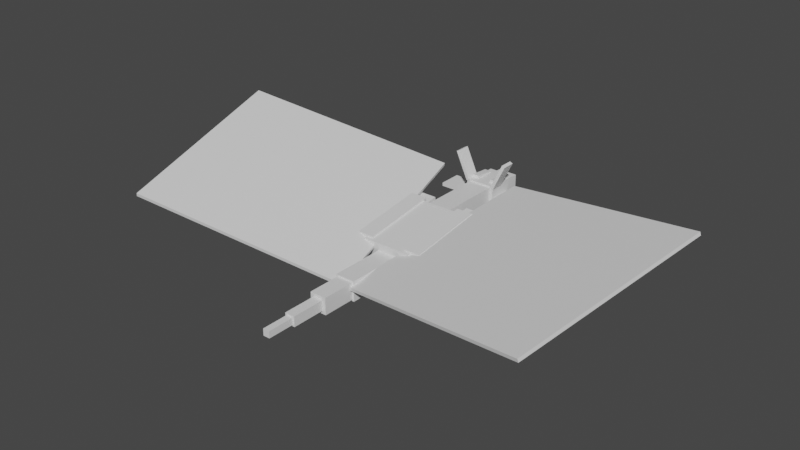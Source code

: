 # Source: salamence_mega.blend  (saved by Blender 2.81.16; exported with 4.5.12 LTS)
import bpy
from mathutils import Matrix  # noqa: F401  (used for matrix-valued properties, if any)

bpy.ops.wm.read_factory_settings(use_empty=True)
scene = bpy.context.scene
scene.name = 'Scene'

# ---- collections
col_collection = bpy.data.collections.new('Collection'); scene.collection.children.link(col_collection)

# ---- materials (node trees are filled in below, after node groups)
mat_default_obj = bpy.data.materials.new('Default OBJ')
mat_default_obj.use_transparent_shadow = False

# ---- material node trees
mat_default_obj.use_nodes = True; mat_default_obj.node_tree.nodes.clear()
_N = mat_default_obj.node_tree.nodes; _L = mat_default_obj.node_tree.links
n0 = _N.new('ShaderNodeOutputMaterial'); n0.name = 'Material Output'; n0.location = (300, 300)
n1 = _N.new('ShaderNodeBsdfPrincipled'); n1.name = 'Principled BSDF'; n1.location = (10, 300)
n1.distribution = 'GGX'
n1.subsurface_method = 'BURLEY'
n1.inputs[3].default_value = 1.45
n1.inputs[27].default_value = (0.0, 0.0, 0.0, 1.0)
n1.inputs[28].default_value = 1.0
_L.new(n1.outputs[0], n0.inputs[0])
n0.is_active_output = True

# ---- world
world_world = bpy.data.worlds.new('World'); scene.world = world_world
world_world.use_nodes = True; world_world.node_tree.nodes.clear()
_N = world_world.node_tree.nodes; _L = world_world.node_tree.links
n0 = _N.new('ShaderNodeOutputWorld'); n0.name = 'World Output'; n0.location = (300, 300)
n1 = _N.new('ShaderNodeBackground'); n1.name = 'Background'; n1.location = (10, 300)
n1.inputs[0].default_value = (0.05088, 0.05088, 0.05088, 1.0)
_L.new(n1.outputs[0], n0.inputs[0])
n0.is_active_output = True
world_world.color = (0.05088, 0.05088, 0.05088)
world_world.use_sun_shadow = False
world_world.sun_shadow_jitter_overblur = 0.0

# ---- meshes
me_right_overshieldtip = bpy.data.meshes.new('Right_overshieldtip')
me_right_overshieldtip.from_pydata([(0.1562, -0.1992, -0.1542), (-0.1562, -0.1992, -0.1542), (-0.1562, 0.234, -0.09334), (0.1562, 0.234, -0.09334), (-0.1562, -0.234, 0.09334), (0.1562, -0.234, 0.09334), (0.1562, 0.1992, 0.1542), (-0.1562, 0.1992, 0.1542)], [], [(0, 1, 2, 3), (4, 5, 6, 7), (3, 2, 7, 6), (5, 4, 1, 0), (5, 0, 3, 6), (1, 4, 7, 2)])
_uv = me_right_overshieldtip.uv_layers.new(name='UVMap')
_uv.uv.foreach_set('vector', [0.1719, 0.5977, 0.1914, 0.5977, 0.1914, 0.625, 0.1719, 0.625, 0.207, 0.5977, 0.2266, 0.5977, 0.2266, 0.625, 0.207, 0.625, 0.1719, 0.625, 0.1914, 0.625, 0.1914, 0.6406, 0.1719, 0.6406, 0.1914, 0.625, 0.2109, 0.625, 0.2109, 0.6406, 0.1914, 0.6406, 0.1562, 0.5977, 0.1719, 0.5977, 0.1719, 0.625, 0.1562, 0.625, 0.1914, 0.5977, 0.207, 0.5977, 0.207, 0.625, 0.1914, 0.625])
me_right_overshieldtip.materials.append(mat_default_obj)
me_right_overshieldtip.use_remesh_fix_poles = True
me_right_overshieldtip.use_remesh_preserve_attributes = False
me_right_overshieldtip.use_mirror_vertex_groups = False
me_right_overshieldtip.update()
me_right_hindleg_shin = bpy.data.meshes.new('Right_hindleg_shin')
me_right_hindleg_shin.from_pydata([(0.303, -0.1875, 0.1498), (-0.02175, -0.1875, 0.3373), (-0.303, -0.1875, -0.1498), (0.02175, -0.1875, -0.3373), (-0.02175, 0.1875, 0.3373), (0.303, 0.1875, 0.1498), (0.02175, 0.1875, -0.3373), (-0.303, 0.1875, -0.1498)], [], [(0, 1, 2, 3), (4, 5, 6, 7), (3, 2, 7, 6), (5, 4, 1, 0), (5, 0, 3, 6), (1, 4, 7, 2)])
_uv = me_right_hindleg_shin.uv_layers.new(name='UVMap')
_uv.uv.foreach_set('vector', [0.02344, 0.8086, 0.04688, 0.8086, 0.04688, 0.8438, 0.02344, 0.8438, 0.07031, 0.8086, 0.09375, 0.8086, 0.09375, 0.8438, 0.07031, 0.8438, 0.02344, 0.8438, 0.04688, 0.8438, 0.04688, 0.8672, 0.02344, 0.8672, 0.04688, 0.8438, 0.07031, 0.8438, 0.07031, 0.8672, 0.04688, 0.8672, 0.0, 0.8086, 0.02344, 0.8086, 0.02344, 0.8438, 0.0, 0.8438, 0.04688, 0.8086, 0.07031, 0.8086, 0.07031, 0.8438, 0.04688, 0.8438])
me_right_hindleg_shin.materials.append(mat_default_obj)
me_right_hindleg_shin.use_remesh_fix_poles = True
me_right_hindleg_shin.use_remesh_preserve_attributes = False
me_right_hindleg_shin.use_mirror_vertex_groups = False
me_right_hindleg_shin.update()
me_left_overshieldtip = bpy.data.meshes.new('Left_overshieldtip')
me_left_overshieldtip.from_pydata([(0.1562, -0.1992, -0.1542), (-0.1562, -0.1992, -0.1542), (-0.1562, 0.234, -0.09334), (0.1562, 0.234, -0.09334), (-0.1562, -0.234, 0.09334), (0.1562, -0.234, 0.09334), (0.1562, 0.1992, 0.1542), (-0.1562, 0.1992, 0.1542)], [], [(0, 1, 2, 3), (4, 5, 6, 7), (3, 2, 7, 6), (5, 4, 1, 0), (5, 0, 3, 6), (1, 4, 7, 2)])
_uv = me_left_overshieldtip.uv_layers.new(name='UVMap')
_uv.uv.foreach_set('vector', [0.1719, 0.5977, 0.1914, 0.5977, 0.1914, 0.625, 0.1719, 0.625, 0.207, 0.5977, 0.2266, 0.5977, 0.2266, 0.625, 0.207, 0.625, 0.1719, 0.625, 0.1914, 0.625, 0.1914, 0.6406, 0.1719, 0.6406, 0.1914, 0.625, 0.2109, 0.625, 0.2109, 0.6406, 0.1914, 0.6406, 0.1562, 0.5977, 0.1719, 0.5977, 0.1719, 0.625, 0.1562, 0.625, 0.1914, 0.5977, 0.207, 0.5977, 0.207, 0.625, 0.1914, 0.625])
me_left_overshieldtip.materials.append(mat_default_obj)
me_left_overshieldtip.use_remesh_fix_poles = True
me_left_overshieldtip.use_remesh_preserve_attributes = False
me_left_overshieldtip.use_mirror_vertex_groups = False
me_left_overshieldtip.update()
me_left_arm = bpy.data.meshes.new('Left_arm')
me_left_arm.from_pydata([(0.125, -0.2292, 0.2485), (-0.125, -0.2292, 0.2485), (-0.125, -0.1412, -0.3071), (0.125, -0.1412, -0.3071), (-0.125, 0.1412, 0.3071), (0.125, 0.1412, 0.3071), (0.125, 0.2292, -0.2485), (-0.125, 0.2292, -0.2485)], [], [(0, 1, 2, 3), (4, 5, 6, 7), (3, 2, 7, 6), (5, 4, 1, 0), (5, 0, 3, 6), (1, 4, 7, 2)])
_uv = me_left_arm.uv_layers.new(name='UVMap')
_uv.uv.foreach_set('vector', [0.02344, 0.9414, 0.03906, 0.9414, 0.03906, 0.9766, 0.02344, 0.9766, 0.0625, 0.9414, 0.07812, 0.9414, 0.07812, 0.9766, 0.0625, 0.9766, 0.02344, 0.9766, 0.03906, 0.9766, 0.03906, 1.0, 0.02344, 1.0, 0.03906, 0.9766, 0.05469, 0.9766, 0.05469, 1.0, 0.03906, 1.0, 0.0, 0.9414, 0.02344, 0.9414, 0.02344, 0.9766, 0.0, 0.9766, 0.03906, 0.9414, 0.0625, 0.9414, 0.0625, 0.9766, 0.03906, 0.9766])
me_left_arm.materials.append(mat_default_obj)
me_left_arm.use_remesh_fix_poles = True
me_left_arm.use_remesh_preserve_attributes = False
me_left_arm.use_mirror_vertex_groups = False
me_left_arm.update()
me_left_hindleg_shin = bpy.data.meshes.new('Left_hindleg_shin')
me_left_hindleg_shin.from_pydata([(0.02175, -0.1875, 0.3373), (-0.303, -0.1875, 0.1498), (-0.02176, -0.1875, -0.3373), (0.303, -0.1875, -0.1498), (-0.303, 0.1875, 0.1498), (0.02175, 0.1875, 0.3373), (0.303, 0.1875, -0.1498), (-0.02176, 0.1875, -0.3373)], [], [(0, 1, 2, 3), (4, 5, 6, 7), (3, 2, 7, 6), (5, 4, 1, 0), (5, 0, 3, 6), (1, 4, 7, 2)])
_uv = me_left_hindleg_shin.uv_layers.new(name='UVMap')
_uv.uv.foreach_set('vector', [0.02344, 0.8086, 0.04688, 0.8086, 0.04688, 0.8438, 0.02344, 0.8438, 0.07031, 0.8086, 0.09375, 0.8086, 0.09375, 0.8438, 0.07031, 0.8438, 0.02344, 0.8438, 0.04688, 0.8438, 0.04688, 0.8672, 0.02344, 0.8672, 0.04688, 0.8438, 0.07031, 0.8438, 0.07031, 0.8672, 0.04688, 0.8672, 0.0, 0.8086, 0.02344, 0.8086, 0.02344, 0.8438, 0.0, 0.8438, 0.04688, 0.8086, 0.07031, 0.8086, 0.07031, 0.8438, 0.04688, 0.8438])
me_left_hindleg_shin.materials.append(mat_default_obj)
me_left_hindleg_shin.use_remesh_fix_poles = True
me_left_hindleg_shin.use_remesh_preserve_attributes = False
me_left_hindleg_shin.use_mirror_vertex_groups = False
me_left_hindleg_shin.update()
me_left_overshield = bpy.data.meshes.new('Left_overshield')
me_left_overshield.from_pydata([(0.1562, -0.2404, -0.7596), (-0.1562, -0.2404, -0.7596), (-0.1562, 0.4404, -0.6639), (0.1562, 0.4404, -0.6639), (-0.1562, -0.4404, 0.6639), (0.1562, -0.4404, 0.6639), (0.1562, 0.2404, 0.7596), (-0.1562, 0.2404, 0.7596)], [], [(0, 1, 2, 3), (4, 5, 6, 7), (3, 2, 7, 6), (5, 4, 1, 0), (5, 0, 3, 6), (1, 4, 7, 2)])
_uv = me_left_overshield.uv_layers.new(name='UVMap')
_uv.uv.foreach_set('vector', [0.08984, 0.5078, 0.1094, 0.5078, 0.1094, 0.5508, 0.08984, 0.5508, 0.1992, 0.5078, 0.2188, 0.5078, 0.2188, 0.5508, 0.1992, 0.5508, 0.08984, 0.5508, 0.1094, 0.5508, 0.1094, 0.6406, 0.08984, 0.6406, 0.1094, 0.5508, 0.1289, 0.5508, 0.1289, 0.6406, 0.1094, 0.6406, 0.0, 0.5078, 0.08984, 0.5078, 0.08984, 0.5508, 0.0, 0.5508, 0.1094, 0.5078, 0.1992, 0.5078, 0.1992, 0.5508, 0.1094, 0.5508])
me_left_overshield.materials.append(mat_default_obj)
me_left_overshield.use_remesh_fix_poles = True
me_left_overshield.use_remesh_preserve_attributes = False
me_left_overshield.use_mirror_vertex_groups = False
me_left_overshield.update()
me_right_overshield = bpy.data.meshes.new('Right_overshield')
me_right_overshield.from_pydata([(0.1562, -0.2404, -0.7596), (-0.1562, -0.2404, -0.7596), (-0.1562, 0.4404, -0.6639), (0.1562, 0.4404, -0.6639), (-0.1562, -0.4404, 0.6639), (0.1562, -0.4404, 0.6639), (0.1562, 0.2404, 0.7596), (-0.1562, 0.2404, 0.7596)], [], [(0, 1, 2, 3), (4, 5, 6, 7), (3, 2, 7, 6), (5, 4, 1, 0), (5, 0, 3, 6), (1, 4, 7, 2)])
_uv = me_right_overshield.uv_layers.new(name='UVMap')
_uv.uv.foreach_set('vector', [0.08984, 0.5078, 0.1094, 0.5078, 0.1094, 0.5508, 0.08984, 0.5508, 0.1992, 0.5078, 0.2188, 0.5078, 0.2188, 0.5508, 0.1992, 0.5508, 0.08984, 0.5508, 0.1094, 0.5508, 0.1094, 0.6406, 0.08984, 0.6406, 0.1094, 0.5508, 0.1289, 0.5508, 0.1289, 0.6406, 0.1094, 0.6406, 0.0, 0.5078, 0.08984, 0.5078, 0.08984, 0.5508, 0.0, 0.5508, 0.1094, 0.5078, 0.1992, 0.5078, 0.1992, 0.5508, 0.1094, 0.5508])
me_right_overshield.materials.append(mat_default_obj)
me_right_overshield.use_remesh_fix_poles = True
me_right_overshield.use_remesh_preserve_attributes = False
me_right_overshield.use_mirror_vertex_groups = False
me_right_overshield.update()
me_right_hindleg_lower = bpy.data.meshes.new('Right_hindleg_lower')
me_right_hindleg_lower.from_pydata([(0.2646, -0.1875, 0.1662), (-0.08545, -0.1875, 0.3006), (-0.2646, -0.1875, -0.1662), (0.08545, -0.1875, -0.3006), (-0.08545, 0.1875, 0.3006), (0.2646, 0.1875, 0.1662), (0.08545, 0.1875, -0.3006), (-0.2646, 0.1875, -0.1662)], [], [(0, 1, 2, 3), (4, 5, 6, 7), (3, 2, 7, 6), (5, 4, 1, 0), (5, 0, 3, 6), (1, 4, 7, 2)])
_uv = me_right_hindleg_lower.uv_layers.new(name='UVMap')
_uv.uv.foreach_set('vector', [0.1211, 0.8125, 0.1445, 0.8125, 0.1445, 0.8438, 0.1211, 0.8438, 0.168, 0.8125, 0.1914, 0.8125, 0.1914, 0.8438, 0.168, 0.8438, 0.1211, 0.8438, 0.1445, 0.8438, 0.1445, 0.8672, 0.1211, 0.8672, 0.1445, 0.8438, 0.168, 0.8438, 0.168, 0.8672, 0.1445, 0.8672, 0.09766, 0.8125, 0.1211, 0.8125, 0.1211, 0.8438, 0.09766, 0.8438, 0.1445, 0.8125, 0.168, 0.8125, 0.168, 0.8438, 0.1445, 0.8438])
me_right_hindleg_lower.materials.append(mat_default_obj)
me_right_hindleg_lower.use_remesh_fix_poles = True
me_right_hindleg_lower.use_remesh_preserve_attributes = False
me_right_hindleg_lower.use_mirror_vertex_groups = False
me_right_hindleg_lower.update()
me_left_hindclaws = bpy.data.meshes.new('Left_hindclaws')
me_left_hindclaws.from_pydata([(0.1347, -0.03125, 0.08517), (-0.1571, -0.03125, -0.02682), (-0.1347, -0.03125, -0.08517), (0.1571, -0.03125, 0.02682), (-0.1571, 0.03125, -0.02682), (0.1347, 0.03125, 0.08517), (0.1571, 0.03125, 0.02682), (-0.1347, 0.03125, -0.08517)], [], [(0, 1, 2, 3), (4, 5, 6, 7), (3, 2, 7, 6), (5, 4, 1, 0), (5, 0, 3, 6), (1, 4, 7, 2)])
_uv = me_left_hindclaws.uv_layers.new(name='UVMap')
_uv.uv.foreach_set('vector', [0.1953, 0.8594, 0.2148, 0.8594, 0.2148, 0.8633, 0.1953, 0.8633, 0.2188, 0.8594, 0.2383, 0.8594, 0.2383, 0.8633, 0.2188, 0.8633, 0.1953, 0.8633, 0.2148, 0.8633, 0.2148, 0.8672, 0.1953, 0.8672, 0.2148, 0.8633, 0.2344, 0.8633, 0.2344, 0.8672, 0.2148, 0.8672, 0.1914, 0.8594, 0.1953, 0.8594, 0.1953, 0.8633, 0.1914, 0.8633, 0.2148, 0.8594, 0.2188, 0.8594, 0.2188, 0.8633, 0.2148, 0.8633])
me_left_hindclaws.materials.append(mat_default_obj)
me_left_hindclaws.use_remesh_fix_poles = True
me_left_hindclaws.use_remesh_preserve_attributes = False
me_left_hindclaws.use_mirror_vertex_groups = False
me_left_hindclaws.update()
me_neck_pt1 = bpy.data.meshes.new('Neck_pt1')
me_neck_pt1.from_pydata([(0.2188, -0.2188, -0.375), (-0.2188, -0.2188, -0.375), (-0.2188, 0.2188, -0.375), (0.2188, 0.2188, -0.375), (-0.2188, -0.2188, 0.375), (0.2188, -0.2188, 0.375), (0.2188, 0.2188, 0.375), (-0.2188, 0.2188, 0.375)], [], [(0, 1, 2, 3), (4, 5, 6, 7), (3, 2, 7, 6), (5, 4, 1, 0), (5, 0, 3, 6), (1, 4, 7, 2)])
_uv = me_neck_pt1.uv_layers.new(name='UVMap')
_uv.uv.foreach_set('vector', [0.04688, 0.7344, 0.07422, 0.7344, 0.07422, 0.7617, 0.04688, 0.7617, 0.1211, 0.7344, 0.1484, 0.7344, 0.1484, 0.7617, 0.1211, 0.7617, 0.04688, 0.7617, 0.07422, 0.7617, 0.07422, 0.8086, 0.04688, 0.8086, 0.07422, 0.7617, 0.1016, 0.7617, 0.1016, 0.8086, 0.07422, 0.8086, 0.0, 0.7344, 0.04688, 0.7344, 0.04688, 0.7617, 0.0, 0.7617, 0.07422, 0.7344, 0.1211, 0.7344, 0.1211, 0.7617, 0.07422, 0.7617])
me_neck_pt1.materials.append(mat_default_obj)
me_neck_pt1.use_remesh_fix_poles = True
me_neck_pt1.use_remesh_preserve_attributes = False
me_neck_pt1.use_mirror_vertex_groups = False
me_neck_pt1.update()
me_body = bpy.data.meshes.new('Body')
me_body.from_pydata([(0.4688, -0.2094, -0.7552), (-0.4688, -0.2094, -0.7552), (-0.4688, 0.4095, -0.6683), (0.4688, 0.4095, -0.6683), (-0.4688, -0.4095, 0.6683), (0.4688, -0.4095, 0.6683), (0.4688, 0.2094, 0.7552), (-0.4688, 0.2094, 0.7552)], [], [(0, 1, 2, 3), (4, 5, 6, 7), (3, 2, 7, 6), (5, 4, 1, 0), (5, 0, 3, 6), (1, 4, 7, 2)])
_uv = me_body.uv_layers.new(name='UVMap')
_uv.uv.foreach_set('vector', [0.08984, 0.8711, 0.1484, 0.8711, 0.1484, 0.9102, 0.08984, 0.9102, 0.2383, 0.8711, 0.2969, 0.8711, 0.2969, 0.9102, 0.2383, 0.9102, 0.08984, 0.9102, 0.1484, 0.9102, 0.1484, 1.0, 0.08984, 1.0, 0.1484, 0.9102, 0.207, 0.9102, 0.207, 1.0, 0.1484, 1.0, 0.0, 0.8711, 0.08984, 0.8711, 0.08984, 0.9102, 0.0, 0.9102, 0.1484, 0.8711, 0.2383, 0.8711, 0.2383, 0.9102, 0.1484, 0.9102])
me_body.materials.append(mat_default_obj)
me_body.use_remesh_fix_poles = True
me_body.use_remesh_preserve_attributes = False
me_body.use_mirror_vertex_groups = False
me_body.update()
me_neck_pt2 = bpy.data.meshes.new('Neck_pt2')
me_neck_pt2.from_pydata([(0.2188, -0.2188, -0.25), (-0.2188, -0.2188, -0.25), (-0.2188, 0.2188, -0.25), (0.2188, 0.2188, -0.25), (-0.2188, -0.2188, 0.25), (0.2188, -0.2188, 0.25), (0.2188, 0.2188, 0.25), (-0.2188, 0.2188, 0.25)], [], [(0, 1, 2, 3), (4, 5, 6, 7), (3, 2, 7, 6), (5, 4, 1, 0), (5, 0, 3, 6), (1, 4, 7, 2)])
_uv = me_neck_pt2.uv_layers.new(name='UVMap')
_uv.uv.foreach_set('vector', [0.03125, 0.6758, 0.05859, 0.6758, 0.05859, 0.7031, 0.03125, 0.7031, 0.08984, 0.6758, 0.1172, 0.6758, 0.1172, 0.7031, 0.08984, 0.7031, 0.03125, 0.7031, 0.05859, 0.7031, 0.05859, 0.7344, 0.03125, 0.7344, 0.05859, 0.7031, 0.08594, 0.7031, 0.08594, 0.7344, 0.05859, 0.7344, 0.0, 0.6758, 0.03125, 0.6758, 0.03125, 0.7031, 0.0, 0.7031, 0.05859, 0.6758, 0.08984, 0.6758, 0.08984, 0.7031, 0.05859, 0.7031])
me_neck_pt2.materials.append(mat_default_obj)
me_neck_pt2.use_remesh_fix_poles = True
me_neck_pt2.use_remesh_preserve_attributes = False
me_neck_pt2.use_mirror_vertex_groups = False
me_neck_pt2.update()
me_head_base = bpy.data.meshes.new('Head_base')
me_head_base.from_pydata([(0.2812, -0.125, -0.5), (-0.2812, -0.125, -0.5), (-0.2812, 0.25, -0.5), (0.2812, 0.25, -0.5), (-0.2812, -0.125, 0.0), (0.2812, -0.125, 0.0), (0.2812, 0.25, 0.0), (-0.2812, 0.25, 0.0)], [], [(0, 1, 2, 3), (4, 5, 6, 7), (3, 2, 7, 6), (5, 4, 1, 0), (5, 0, 3, 6), (1, 4, 7, 2)])
_uv = me_head_base.uv_layers.new(name='UVMap')
_uv.uv.foreach_set('vector', [0.1484, 0.6797, 0.1836, 0.6797, 0.1836, 0.7031, 0.1484, 0.7031, 0.2148, 0.6797, 0.25, 0.6797, 0.25, 0.7031, 0.2148, 0.7031, 0.1484, 0.7031, 0.1836, 0.7031, 0.1836, 0.7344, 0.1484, 0.7344, 0.1836, 0.7031, 0.2188, 0.7031, 0.2188, 0.7344, 0.1836, 0.7344, 0.1172, 0.6797, 0.1484, 0.6797, 0.1484, 0.7031, 0.1172, 0.7031, 0.1836, 0.6797, 0.2148, 0.6797, 0.2148, 0.7031, 0.1836, 0.7031])
me_head_base.materials.append(mat_default_obj)
me_head_base.use_remesh_fix_poles = True
me_head_base.use_remesh_preserve_attributes = False
me_head_base.use_mirror_vertex_groups = False
me_head_base.update()
me_head_ridge_2 = bpy.data.meshes.new('Head_ridge_2')
me_head_ridge_2.from_pydata([(0.0625, -0.04747, -0.1841), (-0.0625, -0.04747, -0.1841), (-0.0625, 0.01479, -0.1895), (0.0625, 0.01479, -0.1895), (-0.0625, -0.01479, 0.1895), (0.0625, -0.01479, 0.1895), (0.0625, 0.04747, 0.1841), (-0.0625, 0.04747, 0.1841)], [], [(0, 1, 2, 3), (4, 5, 6, 7), (3, 2, 7, 6), (5, 4, 1, 0), (5, 0, 3, 6), (1, 4, 7, 2)])
_uv = me_head_ridge_2.uv_layers.new(name='UVMap')
_uv.uv.foreach_set('vector', [0.2383, 0.7812, 0.2461, 0.7812, 0.2461, 0.7852, 0.2383, 0.7852, 0.2695, 0.7812, 0.2773, 0.7812, 0.2773, 0.7852, 0.2695, 0.7852, 0.2383, 0.7852, 0.2461, 0.7852, 0.2461, 0.8086, 0.2383, 0.8086, 0.2461, 0.7852, 0.2539, 0.7852, 0.2539, 0.8086, 0.2461, 0.8086, 0.2148, 0.7812, 0.2383, 0.7812, 0.2383, 0.7852, 0.2148, 0.7852, 0.2461, 0.7812, 0.2695, 0.7812, 0.2695, 0.7852, 0.2461, 0.7852])
me_head_ridge_2.materials.append(mat_default_obj)
me_head_ridge_2.use_remesh_fix_poles = True
me_head_ridge_2.use_remesh_preserve_attributes = False
me_head_ridge_2.use_mirror_vertex_groups = False
me_head_ridge_2.update()
me_left_top_fin = bpy.data.meshes.new('Left_top_fin')
me_left_top_fin.from_pydata([(0.09054, -0.2681, -0.125), (-0.1472, 0.2417, -0.125), (-0.09054, 0.2681, -0.125), (0.1472, -0.2417, -0.125), (-0.1472, 0.2417, 0.125), (0.09054, -0.2681, 0.125), (0.1472, -0.2417, 0.125), (-0.09054, 0.2681, 0.125)], [], [(0, 1, 2, 3), (4, 5, 6, 7), (3, 2, 7, 6), (5, 4, 1, 0), (5, 0, 3, 6), (1, 4, 7, 2)])
_uv = me_left_top_fin.uv_layers.new(name='UVMap')
_uv.uv.foreach_set('vector', [0.2695, 0.6445, 0.3047, 0.6445, 0.3047, 0.6484, 0.2695, 0.6484, 0.3203, 0.6445, 0.3555, 0.6445, 0.3555, 0.6484, 0.3203, 0.6484, 0.2695, 0.6484, 0.3047, 0.6484, 0.3047, 0.6641, 0.2695, 0.6641, 0.3047, 0.6484, 0.3398, 0.6484, 0.3398, 0.6641, 0.3047, 0.6641, 0.2539, 0.6445, 0.2695, 0.6445, 0.2695, 0.6484, 0.2539, 0.6484, 0.3047, 0.6445, 0.3203, 0.6445, 0.3203, 0.6484, 0.3047, 0.6484])
me_left_top_fin.materials.append(mat_default_obj)
me_left_top_fin.use_remesh_fix_poles = True
me_left_top_fin.use_remesh_preserve_attributes = False
me_left_top_fin.use_mirror_vertex_groups = False
me_left_top_fin.update()
me_right_btm_fin = bpy.data.meshes.new('Right_btm_fin')
me_right_btm_fin.from_pydata([(0.1768, -0.221, -0.125), (-0.221, 0.1768, -0.125), (-0.1768, 0.221, -0.125), (0.221, -0.1768, -0.125), (-0.221, 0.1768, 0.125), (0.1768, -0.221, 0.125), (0.221, -0.1768, 0.125), (-0.1768, 0.221, 0.125)], [], [(0, 1, 2, 3), (4, 5, 6, 7), (3, 2, 7, 6), (5, 4, 1, 0), (5, 0, 3, 6), (1, 4, 7, 2)])
_uv = me_right_btm_fin.uv_layers.new(name='UVMap')
_uv.uv.foreach_set('vector', [0.2695, 0.668, 0.3047, 0.668, 0.3047, 0.6719, 0.2695, 0.6719, 0.3203, 0.668, 0.3555, 0.668, 0.3555, 0.6719, 0.3203, 0.6719, 0.2695, 0.6719, 0.3047, 0.6719, 0.3047, 0.6875, 0.2695, 0.6875, 0.3047, 0.6719, 0.3398, 0.6719, 0.3398, 0.6875, 0.3047, 0.6875, 0.2539, 0.668, 0.2695, 0.668, 0.2695, 0.6719, 0.2539, 0.6719, 0.3047, 0.668, 0.3203, 0.668, 0.3203, 0.6719, 0.3047, 0.6719])
me_right_btm_fin.materials.append(mat_default_obj)
me_right_btm_fin.use_remesh_fix_poles = True
me_right_btm_fin.use_remesh_preserve_attributes = False
me_right_btm_fin.use_mirror_vertex_groups = False
me_right_btm_fin.update()
me_jaw_pt2 = bpy.data.meshes.new('Jaw_pt2')
me_jaw_pt2.from_pydata([(0.2188, -0.0625, -0.0625), (-0.2188, -0.0625, -0.0625), (-0.2188, 0.0625, -0.0625), (0.2188, 0.0625, -0.0625), (-0.2188, -0.0625, 0.0625), (0.2188, -0.0625, 0.0625), (0.2188, 0.0625, 0.0625), (-0.2188, 0.0625, 0.0625)], [], [(0, 1, 2, 3), (4, 5, 6, 7), (3, 2, 7, 6), (5, 4, 1, 0), (5, 0, 3, 6), (1, 4, 7, 2)])
_uv = me_jaw_pt2.uv_layers.new(name='UVMap')
_uv.uv.foreach_set('vector', [0.2578, 0.7383, 0.2852, 0.7383, 0.2852, 0.7461, 0.2578, 0.7461, 0.293, 0.7383, 0.3203, 0.7383, 0.3203, 0.7461, 0.293, 0.7461, 0.2578, 0.7461, 0.2852, 0.7461, 0.2852, 0.7539, 0.2578, 0.7539, 0.2852, 0.7461, 0.3125, 0.7461, 0.3125, 0.7539, 0.2852, 0.7539, 0.25, 0.7383, 0.2578, 0.7383, 0.2578, 0.7461, 0.25, 0.7461, 0.2852, 0.7383, 0.293, 0.7383, 0.293, 0.7461, 0.2852, 0.7461])
me_jaw_pt2.materials.append(mat_default_obj)
me_jaw_pt2.use_remesh_fix_poles = True
me_jaw_pt2.use_remesh_preserve_attributes = False
me_jaw_pt2.use_mirror_vertex_groups = False
me_jaw_pt2.update()
me_head_ridge_4 = bpy.data.meshes.new('Head_ridge_4')
me_head_ridge_4.from_pydata([(0.0625, -0.04747, -0.1841), (-0.0625, -0.04747, -0.1841), (-0.0625, 0.01479, -0.1895), (0.0625, 0.01479, -0.1895), (-0.0625, -0.01479, 0.1895), (0.0625, -0.01479, 0.1895), (0.0625, 0.04747, 0.1841), (-0.0625, 0.04747, 0.1841)], [], [(0, 1, 2, 3), (4, 5, 6, 7), (3, 2, 7, 6), (5, 4, 1, 0), (5, 0, 3, 6), (1, 4, 7, 2)])
_uv = me_head_ridge_4.uv_layers.new(name='UVMap')
_uv.uv.foreach_set('vector', [0.2383, 0.7812, 0.2461, 0.7812, 0.2461, 0.7852, 0.2383, 0.7852, 0.2695, 0.7812, 0.2773, 0.7812, 0.2773, 0.7852, 0.2695, 0.7852, 0.2383, 0.7852, 0.2461, 0.7852, 0.2461, 0.8086, 0.2383, 0.8086, 0.2461, 0.7852, 0.2539, 0.7852, 0.2539, 0.8086, 0.2461, 0.8086, 0.2148, 0.7812, 0.2383, 0.7812, 0.2383, 0.7852, 0.2148, 0.7852, 0.2461, 0.7812, 0.2695, 0.7812, 0.2695, 0.7852, 0.2461, 0.7852])
me_head_ridge_4.materials.append(mat_default_obj)
me_head_ridge_4.use_remesh_fix_poles = True
me_head_ridge_4.use_remesh_preserve_attributes = False
me_head_ridge_4.use_mirror_vertex_groups = False
me_head_ridge_4.update()
me_left_mid_fin = bpy.data.meshes.new('Left_mid_fin')
me_left_mid_fin.from_pydata([(0.2812, -0.03125, -0.2188), (-0.2812, -0.03125, -0.2188), (-0.2812, 0.03125, -0.2188), (0.2812, 0.03125, -0.2188), (-0.2812, -0.03125, 0.2188), (0.2812, -0.03125, 0.2188), (0.2812, 0.03125, 0.2188), (-0.2812, 0.03125, 0.2188)], [], [(0, 1, 2, 3), (4, 5, 6, 7), (3, 2, 7, 6), (5, 4, 1, 0), (5, 0, 3, 6), (1, 4, 7, 2)])
_uv = me_left_mid_fin.uv_layers.new(name='UVMap')
_uv.uv.foreach_set('vector', [0.2812, 0.5664, 0.3164, 0.5664, 0.3164, 0.5703, 0.2812, 0.5703, 0.3438, 0.5664, 0.3789, 0.5664, 0.3789, 0.5703, 0.3438, 0.5703, 0.2812, 0.5703, 0.3164, 0.5703, 0.3164, 0.5977, 0.2812, 0.5977, 0.3164, 0.5703, 0.3516, 0.5703, 0.3516, 0.5977, 0.3164, 0.5977, 0.2539, 0.5664, 0.2812, 0.5664, 0.2812, 0.5703, 0.2539, 0.5703, 0.3164, 0.5664, 0.3438, 0.5664, 0.3438, 0.5703, 0.3164, 0.5703])
me_left_mid_fin.materials.append(mat_default_obj)
me_left_mid_fin.use_remesh_fix_poles = True
me_left_mid_fin.use_remesh_preserve_attributes = False
me_left_mid_fin.use_mirror_vertex_groups = False
me_left_mid_fin.update()
me_left_btm_fin = bpy.data.meshes.new('Left_btm_fin')
me_left_btm_fin.from_pydata([(0.221, 0.1768, -0.125), (-0.1768, -0.221, -0.125), (-0.221, -0.1768, -0.125), (0.1768, 0.221, -0.125), (-0.1768, -0.221, 0.125), (0.221, 0.1768, 0.125), (0.1768, 0.221, 0.125), (-0.221, -0.1768, 0.125)], [], [(0, 1, 2, 3), (4, 5, 6, 7), (3, 2, 7, 6), (5, 4, 1, 0), (5, 0, 3, 6), (1, 4, 7, 2)])
_uv = me_left_btm_fin.uv_layers.new(name='UVMap')
_uv.uv.foreach_set('vector', [0.2695, 0.6445, 0.3047, 0.6445, 0.3047, 0.6484, 0.2695, 0.6484, 0.3203, 0.6445, 0.3555, 0.6445, 0.3555, 0.6484, 0.3203, 0.6484, 0.2695, 0.6484, 0.3047, 0.6484, 0.3047, 0.6641, 0.2695, 0.6641, 0.3047, 0.6484, 0.3398, 0.6484, 0.3398, 0.6641, 0.3047, 0.6641, 0.2539, 0.6445, 0.2695, 0.6445, 0.2695, 0.6484, 0.2539, 0.6484, 0.3047, 0.6445, 0.3203, 0.6445, 0.3203, 0.6484, 0.3047, 0.6484])
me_left_btm_fin.materials.append(mat_default_obj)
me_left_btm_fin.use_remesh_fix_poles = True
me_left_btm_fin.use_remesh_preserve_attributes = False
me_left_btm_fin.use_mirror_vertex_groups = False
me_left_btm_fin.update()
me_right_top_fin = bpy.data.meshes.new('Right_top_fin')
me_right_top_fin.from_pydata([(0.1472, 0.2417, -0.125), (-0.09054, -0.2681, -0.125), (-0.1472, -0.2417, -0.125), (0.09054, 0.2681, -0.125), (-0.09054, -0.2681, 0.125), (0.1472, 0.2417, 0.125), (0.09054, 0.2681, 0.125), (-0.1472, -0.2417, 0.125)], [], [(0, 1, 2, 3), (4, 5, 6, 7), (3, 2, 7, 6), (5, 4, 1, 0), (5, 0, 3, 6), (1, 4, 7, 2)])
_uv = me_right_top_fin.uv_layers.new(name='UVMap')
_uv.uv.foreach_set('vector', [0.2695, 0.668, 0.3047, 0.668, 0.3047, 0.6719, 0.2695, 0.6719, 0.3203, 0.668, 0.3555, 0.668, 0.3555, 0.6719, 0.3203, 0.6719, 0.2695, 0.6719, 0.3047, 0.6719, 0.3047, 0.6875, 0.2695, 0.6875, 0.3047, 0.6719, 0.3398, 0.6719, 0.3398, 0.6875, 0.3047, 0.6875, 0.2539, 0.668, 0.2695, 0.668, 0.2695, 0.6719, 0.2539, 0.6719, 0.3047, 0.668, 0.3203, 0.668, 0.3203, 0.6719, 0.3047, 0.6719])
me_right_top_fin.materials.append(mat_default_obj)
me_right_top_fin.use_remesh_fix_poles = True
me_right_top_fin.use_remesh_preserve_attributes = False
me_right_top_fin.use_mirror_vertex_groups = False
me_right_top_fin.update()
me_jaw_tip = bpy.data.meshes.new('Jaw_tip')
me_jaw_tip.from_pydata([(0.1562, -0.01131, -0.1284), (-0.1562, -0.01131, -0.1284), (-0.1562, 0.05042, -0.1186), (0.1562, 0.05042, -0.1186), (-0.1562, -0.05042, 0.1186), (0.1562, -0.05042, 0.1186), (0.1562, 0.01131, 0.1283), (-0.1562, 0.01131, 0.1283)], [], [(0, 1, 2, 3), (4, 5, 6, 7), (3, 2, 7, 6), (5, 4, 1, 0), (5, 0, 3, 6), (1, 4, 7, 2)])
_uv = me_jaw_tip.uv_layers.new(name='UVMap')
_uv.uv.foreach_set('vector', [0.2656, 0.7578, 0.2852, 0.7578, 0.2852, 0.7617, 0.2656, 0.7617, 0.3008, 0.7578, 0.3203, 0.7578, 0.3203, 0.7617, 0.3008, 0.7617, 0.2656, 0.7617, 0.2852, 0.7617, 0.2852, 0.7773, 0.2656, 0.7773, 0.2852, 0.7617, 0.3047, 0.7617, 0.3047, 0.7773, 0.2852, 0.7773, 0.25, 0.7578, 0.2656, 0.7578, 0.2656, 0.7617, 0.25, 0.7617, 0.2852, 0.7578, 0.3008, 0.7578, 0.3008, 0.7617, 0.2852, 0.7617])
me_jaw_tip.materials.append(mat_default_obj)
me_jaw_tip.use_remesh_fix_poles = True
me_jaw_tip.use_remesh_preserve_attributes = False
me_jaw_tip.use_mirror_vertex_groups = False
me_jaw_tip.update()
me_head_snoutpt1 = bpy.data.meshes.new('Head_snoutpt1')
me_head_snoutpt1.from_pydata([(0.25, -0.1562, -0.09375), (-0.25, -0.1562, -0.09375), (-0.25, 0.1562, -0.09375), (0.25, 0.1562, -0.09375), (-0.25, -0.1562, 0.09375), (0.25, -0.1562, 0.09375), (0.25, 0.1562, 0.09375), (-0.25, 0.1562, 0.09375)], [], [(0, 1, 2, 3), (4, 5, 6, 7), (3, 2, 7, 6), (5, 4, 1, 0), (5, 0, 3, 6), (1, 4, 7, 2)])
_uv = me_head_snoutpt1.uv_layers.new(name='UVMap')
_uv.uv.foreach_set('vector', [0.1289, 0.6445, 0.1602, 0.6445, 0.1602, 0.6641, 0.1289, 0.6641, 0.1719, 0.6445, 0.2031, 0.6445, 0.2031, 0.6641, 0.1719, 0.6641, 0.1289, 0.6641, 0.1602, 0.6641, 0.1602, 0.6758, 0.1289, 0.6758, 0.1602, 0.6641, 0.1914, 0.6641, 0.1914, 0.6758, 0.1602, 0.6758, 0.1172, 0.6445, 0.1289, 0.6445, 0.1289, 0.6641, 0.1172, 0.6641, 0.1602, 0.6445, 0.1719, 0.6445, 0.1719, 0.6641, 0.1602, 0.6641])
me_head_snoutpt1.materials.append(mat_default_obj)
me_head_snoutpt1.use_remesh_fix_poles = True
me_head_snoutpt1.use_remesh_preserve_attributes = False
me_head_snoutpt1.use_mirror_vertex_groups = False
me_head_snoutpt1.update()
me_head_snout_tip = bpy.data.meshes.new('Head_snout_tip')
me_head_snout_tip.from_pydata([(0.1875, -0.125, -0.09375), (-0.1875, -0.125, -0.09375), (-0.1875, 0.125, -0.09375), (0.1875, 0.125, -0.09375), (-0.1875, -0.125, 0.09375), (0.1875, -0.125, 0.09375), (0.1875, 0.125, 0.09375), (-0.1875, 0.125, 0.09375)], [], [(0, 1, 2, 3), (4, 5, 6, 7), (3, 2, 7, 6), (5, 4, 1, 0), (5, 0, 3, 6), (1, 4, 7, 2)])
_uv = me_head_snout_tip.uv_layers.new(name='UVMap')
_uv.uv.foreach_set('vector', [0.05078, 0.6484, 0.07422, 0.6484, 0.07422, 0.6641, 0.05078, 0.6641, 0.08594, 0.6484, 0.1094, 0.6484, 0.1094, 0.6641, 0.08594, 0.6641, 0.05078, 0.6641, 0.07422, 0.6641, 0.07422, 0.6758, 0.05078, 0.6758, 0.07422, 0.6641, 0.09766, 0.6641, 0.09766, 0.6758, 0.07422, 0.6758, 0.03906, 0.6484, 0.05078, 0.6484, 0.05078, 0.6641, 0.03906, 0.6641, 0.07422, 0.6484, 0.08594, 0.6484, 0.08594, 0.6641, 0.07422, 0.6641])
me_head_snout_tip.materials.append(mat_default_obj)
me_head_snout_tip.use_remesh_fix_poles = True
me_head_snout_tip.use_remesh_preserve_attributes = False
me_head_snout_tip.use_mirror_vertex_groups = False
me_head_snout_tip.update()
me_jaw_base = bpy.data.meshes.new('Jaw_base')
me_jaw_base.from_pydata([(0.25, -0.0625, -0.2188), (-0.25, -0.0625, -0.2188), (-0.25, 0.0625, -0.2188), (0.25, 0.0625, -0.2188), (-0.25, -0.0625, 0.2188), (0.25, -0.0625, 0.2188), (0.25, 0.0625, 0.2188), (-0.25, 0.0625, 0.2188)], [], [(0, 1, 2, 3), (4, 5, 6, 7), (3, 2, 7, 6), (5, 4, 1, 0), (5, 0, 3, 6), (1, 4, 7, 2)])
_uv = me_jaw_base.uv_layers.new(name='UVMap')
_uv.uv.foreach_set('vector', [0.2773, 0.6992, 0.3086, 0.6992, 0.3086, 0.707, 0.2773, 0.707, 0.3359, 0.6992, 0.3672, 0.6992, 0.3672, 0.707, 0.3359, 0.707, 0.2773, 0.707, 0.3086, 0.707, 0.3086, 0.7344, 0.2773, 0.7344, 0.3086, 0.707, 0.3398, 0.707, 0.3398, 0.7344, 0.3086, 0.7344, 0.25, 0.6992, 0.2773, 0.6992, 0.2773, 0.707, 0.25, 0.707, 0.3086, 0.6992, 0.3359, 0.6992, 0.3359, 0.707, 0.3086, 0.707])
me_jaw_base.materials.append(mat_default_obj)
me_jaw_base.use_remesh_fix_poles = True
me_jaw_base.use_remesh_preserve_attributes = False
me_jaw_base.use_mirror_vertex_groups = False
me_jaw_base.update()
me_right_mid_fin = bpy.data.meshes.new('Right_mid_fin')
me_right_mid_fin.from_pydata([(0.2812, -0.03125, -0.2188), (-0.2812, -0.03125, -0.2188), (-0.2812, 0.03125, -0.2188), (0.2812, 0.03125, -0.2188), (-0.2812, -0.03125, 0.2188), (0.2812, -0.03125, 0.2188), (0.2812, 0.03125, 0.2188), (-0.2812, 0.03125, 0.2188)], [], [(0, 1, 2, 3), (4, 5, 6, 7), (3, 2, 7, 6), (5, 4, 1, 0), (5, 0, 3, 6), (1, 4, 7, 2)])
_uv = me_right_mid_fin.uv_layers.new(name='UVMap')
_uv.uv.foreach_set('vector', [0.2812, 0.5234, 0.3164, 0.5234, 0.3164, 0.5273, 0.2812, 0.5273, 0.3438, 0.5234, 0.3789, 0.5234, 0.3789, 0.5273, 0.3438, 0.5273, 0.2812, 0.5273, 0.3164, 0.5273, 0.3164, 0.5547, 0.2812, 0.5547, 0.3164, 0.5273, 0.3516, 0.5273, 0.3516, 0.5547, 0.3164, 0.5547, 0.2539, 0.5234, 0.2812, 0.5234, 0.2812, 0.5273, 0.2539, 0.5273, 0.3164, 0.5234, 0.3438, 0.5234, 0.3438, 0.5273, 0.3164, 0.5273])
me_right_mid_fin.materials.append(mat_default_obj)
me_right_mid_fin.use_remesh_fix_poles = True
me_right_mid_fin.use_remesh_preserve_attributes = False
me_right_mid_fin.use_mirror_vertex_groups = False
me_right_mid_fin.update()
me_left_wing = bpy.data.meshes.new('Left_wing')
me_left_wing.from_pydata([(-0.3671, 0.3057, -1.813), (-4.253, 1.061, -0.8995), (-4.239, 1.121, -0.8911), (-0.3533, 0.366, -1.805), (-3.532, 0.3893, 2.719), (0.3533, -0.366, 1.805), (0.3671, -0.3057, 1.813), (-3.519, 0.4496, 2.727)], [], [(0, 1, 2, 3), (4, 5, 6, 7), (3, 2, 7, 6), (5, 4, 1, 0), (5, 0, 3, 6), (1, 4, 7, 2)])
_uv = me_left_wing.uv_layers.new(name='UVMap')
_uv.uv.foreach_set('vector', [0.2344, 0.2695, 0.4883, 0.2695, 0.4883, 0.2734, 0.2344, 0.2734, 0.7227, 0.2695, 0.9766, 0.2695, 0.9766, 0.2734, 0.7227, 0.2734, 0.2344, 0.2734, 0.4883, 0.2734, 0.4883, 0.5078, 0.2344, 0.5078, 0.4883, 0.2734, 0.7422, 0.2734, 0.7422, 0.5078, 0.4883, 0.5078, 0.0, 0.2695, 0.2344, 0.2695, 0.2344, 0.2734, 0.0, 0.2734, 0.4883, 0.2695, 0.7227, 0.2695, 0.7227, 0.2734, 0.4883, 0.2734])
me_left_wing.materials.append(mat_default_obj)
me_left_wing.use_remesh_fix_poles = True
me_left_wing.use_remesh_preserve_attributes = False
me_left_wing.use_mirror_vertex_groups = False
me_left_wing.update()
me_tail_tip = bpy.data.meshes.new('Tail_tip')
me_tail_tip.from_pydata([(0.09375, -0.09375, 0.0), (-0.09375, -0.09375, 0.0), (-0.09375, 0.09375, 0.0), (0.09375, 0.09375, 0.0), (-0.09375, -0.09375, 0.625), (0.09375, -0.09375, 0.625), (0.09375, 0.09375, 0.625), (-0.09375, 0.09375, 0.625)], [], [(0, 1, 2, 3), (4, 5, 6, 7), (3, 2, 7, 6), (5, 4, 1, 0), (5, 0, 3, 6), (1, 4, 7, 2)])
_uv = me_tail_tip.uv_layers.new(name='UVMap')
_uv.uv.foreach_set('vector', [0.4062, 0.7227, 0.418, 0.7227, 0.418, 0.7344, 0.4062, 0.7344, 0.457, 0.7227, 0.4688, 0.7227, 0.4688, 0.7344, 0.457, 0.7344, 0.4062, 0.7344, 0.418, 0.7344, 0.418, 0.7734, 0.4062, 0.7734, 0.418, 0.7344, 0.4297, 0.7344, 0.4297, 0.7734, 0.418, 0.7734, 0.3672, 0.7227, 0.4062, 0.7227, 0.4062, 0.7344, 0.3672, 0.7344, 0.418, 0.7227, 0.457, 0.7227, 0.457, 0.7344, 0.418, 0.7344])
me_tail_tip.materials.append(mat_default_obj)
me_tail_tip.use_remesh_fix_poles = True
me_tail_tip.use_remesh_preserve_attributes = False
me_tail_tip.use_mirror_vertex_groups = False
me_tail_tip.update()
me_tail_base = bpy.data.meshes.new('Tail_base')
me_tail_base.from_pydata([(0.1875, -0.1875, -5.96e-08), (-0.1875, -0.1875, -5.96e-08), (-0.1875, 0.1875, -5.96e-08), (0.1875, 0.1875, -5.96e-08), (-0.1875, -0.1875, 1.062), (0.1875, -0.1875, 1.062), (0.1875, 0.1875, 1.062), (-0.1875, 0.1875, 1.062)], [], [(0, 1, 2, 3), (4, 5, 6, 7), (3, 2, 7, 6), (5, 4, 1, 0), (5, 0, 3, 6), (1, 4, 7, 2)])
_uv = me_tail_base.uv_layers.new(name='UVMap')
_uv.uv.foreach_set('vector', [0.3711, 0.832, 0.3945, 0.832, 0.3945, 0.8555, 0.3711, 0.8555, 0.4609, 0.832, 0.4844, 0.832, 0.4844, 0.8555, 0.4609, 0.8555, 0.3711, 0.8555, 0.3945, 0.8555, 0.3945, 0.9219, 0.3711, 0.9219, 0.3945, 0.8555, 0.418, 0.8555, 0.418, 0.9219, 0.3945, 0.9219, 0.3047, 0.832, 0.3711, 0.832, 0.3711, 0.8555, 0.3047, 0.8555, 0.3945, 0.832, 0.4609, 0.832, 0.4609, 0.8555, 0.3945, 0.8555])
me_tail_base.materials.append(mat_default_obj)
me_tail_base.use_remesh_fix_poles = True
me_tail_base.use_remesh_preserve_attributes = False
me_tail_base.use_mirror_vertex_groups = False
me_tail_base.update()
me_right_arm = bpy.data.meshes.new('Right_arm')
me_right_arm.from_pydata([(0.125, -0.2292, 0.2485), (-0.125, -0.2292, 0.2485), (-0.125, -0.1412, -0.3071), (0.125, -0.1412, -0.3071), (-0.125, 0.1412, 0.3071), (0.125, 0.1412, 0.3071), (0.125, 0.2292, -0.2485), (-0.125, 0.2292, -0.2485)], [], [(0, 1, 2, 3), (4, 5, 6, 7), (3, 2, 7, 6), (5, 4, 1, 0), (5, 0, 3, 6), (1, 4, 7, 2)])
_uv = me_right_arm.uv_layers.new(name='UVMap')
_uv.uv.foreach_set('vector', [0.02344, 0.9414, 0.03906, 0.9414, 0.03906, 0.9766, 0.02344, 0.9766, 0.0625, 0.9414, 0.07812, 0.9414, 0.07812, 0.9766, 0.0625, 0.9766, 0.02344, 0.9766, 0.03906, 0.9766, 0.03906, 1.0, 0.02344, 1.0, 0.03906, 0.9766, 0.05469, 0.9766, 0.05469, 1.0, 0.03906, 1.0, 0.0, 0.9414, 0.02344, 0.9414, 0.02344, 0.9766, 0.0, 0.9766, 0.03906, 0.9414, 0.0625, 0.9414, 0.0625, 0.9766, 0.03906, 0.9766])
me_right_arm.materials.append(mat_default_obj)
me_right_arm.use_remesh_fix_poles = True
me_right_arm.use_remesh_preserve_attributes = False
me_right_arm.use_mirror_vertex_groups = False
me_right_arm.update()
me_left_hindleg_lower = bpy.data.meshes.new('Left_hindleg_lower')
me_left_hindleg_lower.from_pydata([(0.08545, -0.1875, 0.3006), (-0.2646, -0.1875, 0.1662), (-0.08545, -0.1875, -0.3006), (0.2646, -0.1875, -0.1662), (-0.2646, 0.1875, 0.1662), (0.08545, 0.1875, 0.3006), (0.2646, 0.1875, -0.1662), (-0.08545, 0.1875, -0.3006)], [], [(0, 1, 2, 3), (4, 5, 6, 7), (3, 2, 7, 6), (5, 4, 1, 0), (5, 0, 3, 6), (1, 4, 7, 2)])
_uv = me_left_hindleg_lower.uv_layers.new(name='UVMap')
_uv.uv.foreach_set('vector', [0.1211, 0.8125, 0.1445, 0.8125, 0.1445, 0.8438, 0.1211, 0.8438, 0.168, 0.8125, 0.1914, 0.8125, 0.1914, 0.8438, 0.168, 0.8438, 0.1211, 0.8438, 0.1445, 0.8438, 0.1445, 0.8672, 0.1211, 0.8672, 0.1445, 0.8438, 0.168, 0.8438, 0.168, 0.8672, 0.1445, 0.8672, 0.09766, 0.8125, 0.1211, 0.8125, 0.1211, 0.8438, 0.09766, 0.8438, 0.1445, 0.8125, 0.168, 0.8125, 0.168, 0.8438, 0.1445, 0.8438])
me_left_hindleg_lower.materials.append(mat_default_obj)
me_left_hindleg_lower.use_remesh_fix_poles = True
me_left_hindleg_lower.use_remesh_preserve_attributes = False
me_left_hindleg_lower.use_mirror_vertex_groups = False
me_left_hindleg_lower.update()
me_right_wing = bpy.data.meshes.new('Right_wing')
me_right_wing.from_pydata([(4.253, 1.061, -0.8995), (0.3671, 0.3057, -1.813), (0.3533, 0.366, -1.805), (4.239, 1.121, -0.8911), (-0.3533, -0.366, 1.805), (3.532, 0.3893, 2.719), (3.519, 0.4496, 2.727), (-0.3671, -0.3057, 1.813)], [], [(0, 1, 2, 3), (4, 5, 6, 7), (3, 2, 7, 6), (5, 4, 1, 0), (5, 0, 3, 6), (1, 4, 7, 2)])
_uv = me_right_wing.uv_layers.new(name='UVMap')
_uv.uv.foreach_set('vector', [0.2344, 0.01172, 0.4883, 0.01172, 0.4883, 0.01562, 0.2344, 0.01562, 0.7227, 0.01172, 0.9766, 0.01172, 0.9766, 0.01562, 0.7227, 0.01562, 0.2344, 0.01562, 0.4883, 0.01562, 0.4883, 0.25, 0.2344, 0.25, 0.4883, 0.01562, 0.7422, 0.01562, 0.7422, 0.25, 0.4883, 0.25, 0.0, 0.01172, 0.2344, 0.01172, 0.2344, 0.01562, 0.0, 0.01562, 0.4883, 0.01172, 0.7227, 0.01172, 0.7227, 0.01562, 0.4883, 0.01562])
me_right_wing.materials.append(mat_default_obj)
me_right_wing.use_remesh_fix_poles = True
me_right_wing.use_remesh_preserve_attributes = False
me_right_wing.use_mirror_vertex_groups = False
me_right_wing.update()
me_tail_pt2 = bpy.data.meshes.new('Tail_pt2')
me_tail_pt2.from_pydata([(0.1562, -0.1563, 1.192e-07), (-0.1562, -0.1563, 1.192e-07), (-0.1562, 0.1562, 1.192e-07), (0.1562, 0.1562, 1.192e-07), (-0.1562, -0.1563, 0.625), (0.1562, -0.1563, 0.625), (0.1562, 0.1562, 0.625), (-0.1562, 0.1562, 0.625)], [], [(0, 1, 2, 3), (4, 5, 6, 7), (3, 2, 7, 6), (5, 4, 1, 0), (5, 0, 3, 6), (1, 4, 7, 2)])
_uv = me_tail_pt2.uv_layers.new(name='UVMap')
_uv.uv.foreach_set('vector', [0.3438, 0.7734, 0.3633, 0.7734, 0.3633, 0.793, 0.3438, 0.793, 0.4023, 0.7734, 0.4219, 0.7734, 0.4219, 0.793, 0.4023, 0.793, 0.3438, 0.793, 0.3633, 0.793, 0.3633, 0.832, 0.3438, 0.832, 0.3633, 0.793, 0.3828, 0.793, 0.3828, 0.832, 0.3633, 0.832, 0.3047, 0.7734, 0.3438, 0.7734, 0.3438, 0.793, 0.3047, 0.793, 0.3633, 0.7734, 0.4023, 0.7734, 0.4023, 0.793, 0.3633, 0.793])
me_tail_pt2.materials.append(mat_default_obj)
me_tail_pt2.use_remesh_fix_poles = True
me_tail_pt2.use_remesh_preserve_attributes = False
me_tail_pt2.use_mirror_vertex_groups = False
me_tail_pt2.update()
me_right_hindclaws = bpy.data.meshes.new('Right_hindclaws')
me_right_hindclaws.from_pydata([(0.1571, -0.03125, -0.02682), (-0.1347, -0.03125, 0.08517), (-0.1571, -0.03125, 0.02682), (0.1347, -0.03125, -0.08517), (-0.1347, 0.03125, 0.08517), (0.1571, 0.03125, -0.02682), (0.1347, 0.03125, -0.08517), (-0.1571, 0.03125, 0.02682)], [], [(0, 1, 2, 3), (4, 5, 6, 7), (3, 2, 7, 6), (5, 4, 1, 0), (5, 0, 3, 6), (1, 4, 7, 2)])
_uv = me_right_hindclaws.uv_layers.new(name='UVMap')
_uv.uv.foreach_set('vector', [0.1953, 0.8594, 0.2148, 0.8594, 0.2148, 0.8633, 0.1953, 0.8633, 0.2188, 0.8594, 0.2383, 0.8594, 0.2383, 0.8633, 0.2188, 0.8633, 0.1953, 0.8633, 0.2148, 0.8633, 0.2148, 0.8672, 0.1953, 0.8672, 0.2148, 0.8633, 0.2344, 0.8633, 0.2344, 0.8672, 0.2148, 0.8672, 0.1914, 0.8594, 0.1953, 0.8594, 0.1953, 0.8633, 0.1914, 0.8633, 0.2148, 0.8594, 0.2188, 0.8594, 0.2188, 0.8633, 0.2148, 0.8633])
me_right_hindclaws.materials.append(mat_default_obj)
me_right_hindclaws.use_remesh_fix_poles = True
me_right_hindclaws.use_remesh_preserve_attributes = False
me_right_hindclaws.use_mirror_vertex_groups = False
me_right_hindclaws.update()
me_bodyplates = bpy.data.meshes.new('Bodyplates')
me_bodyplates.from_pydata([(0.3438, 0.02124, -0.3757), (-0.3438, 0.02124, -0.3757), (-0.3438, 0.08314, -0.367), (0.3438, 0.08314, -0.367), (-0.3438, -0.08314, 0.367), (0.3438, -0.08314, 0.367), (0.3438, -0.02124, 0.3757), (-0.3438, -0.02124, 0.3757)], [], [(0, 1, 2, 3), (4, 5, 6, 7), (3, 2, 7, 6), (5, 4, 1, 0), (5, 0, 3, 6), (1, 4, 7, 2)])
_uv = me_bodyplates.uv_layers.new(name='UVMap')
_uv.uv.foreach_set('vector', [0.3203, 0.9492, 0.3633, 0.9492, 0.3633, 0.9531, 0.3203, 0.9531, 0.4102, 0.9492, 0.4531, 0.9492, 0.4531, 0.9531, 0.4102, 0.9531, 0.3203, 0.9531, 0.3633, 0.9531, 0.3633, 1.0, 0.3203, 1.0, 0.3633, 0.9531, 0.4062, 0.9531, 0.4062, 1.0, 0.3633, 1.0, 0.2734, 0.9492, 0.3203, 0.9492, 0.3203, 0.9531, 0.2734, 0.9531, 0.3633, 0.9492, 0.4102, 0.9492, 0.4102, 0.9531, 0.3633, 0.9531])
me_bodyplates.materials.append(mat_default_obj)
me_bodyplates.use_remesh_fix_poles = True
me_bodyplates.use_remesh_preserve_attributes = False
me_bodyplates.use_mirror_vertex_groups = False
me_bodyplates.update()
me_tail_tip_end = bpy.data.meshes.new('Tail_tip_end')
me_tail_tip_end.from_pydata([(0.0625, -0.0625, 0.0), (-0.0625, -0.0625, 0.0), (-0.0625, 0.0625, 0.0), (0.0625, 0.0625, 0.0), (-0.0625, -0.0625, 0.5), (0.0625, -0.0625, 0.5), (0.0625, 0.0625, 0.5), (-0.0625, 0.0625, 0.5)], [], [(0, 1, 2, 3), (4, 5, 6, 7), (3, 2, 7, 6), (5, 4, 1, 0), (5, 0, 3, 6), (1, 4, 7, 2)])
_uv = me_tail_tip_end.uv_layers.new(name='UVMap')
_uv.uv.foreach_set('vector', [0.3984, 0.6641, 0.4062, 0.6641, 0.4062, 0.6719, 0.3984, 0.6719, 0.4375, 0.6641, 0.4453, 0.6641, 0.4453, 0.6719, 0.4375, 0.6719, 0.3984, 0.6719, 0.4062, 0.6719, 0.4062, 0.7031, 0.3984, 0.7031, 0.4062, 0.6719, 0.4141, 0.6719, 0.4141, 0.7031, 0.4062, 0.7031, 0.3672, 0.6641, 0.3984, 0.6641, 0.3984, 0.6719, 0.3672, 0.6719, 0.4062, 0.6641, 0.4375, 0.6641, 0.4375, 0.6719, 0.4062, 0.6719])
me_tail_tip_end.materials.append(mat_default_obj)
me_tail_tip_end.use_remesh_fix_poles = True
me_tail_tip_end.use_remesh_preserve_attributes = False
me_tail_tip_end.use_mirror_vertex_groups = False
me_tail_tip_end.update()

# ---- objects
ob_right_overshieldtip = bpy.data.objects.new('Right_overshieldtip', me_right_overshieldtip)
ob_right_hindleg_shin = bpy.data.objects.new('Right_hindleg_shin', me_right_hindleg_shin)
ob_left_overshieldtip = bpy.data.objects.new('Left_overshieldtip', me_left_overshieldtip)
ob_left_arm = bpy.data.objects.new('Left_arm', me_left_arm)
ob_left_hindleg_shin = bpy.data.objects.new('Left_hindleg_shin', me_left_hindleg_shin)
ob_left_overshield = bpy.data.objects.new('Left_overshield', me_left_overshield)
ob_right_overshield = bpy.data.objects.new('Right_overshield', me_right_overshield)
ob_right_hindleg_lower = bpy.data.objects.new('Right_hindleg_lower', me_right_hindleg_lower)
ob_left_hindclaws = bpy.data.objects.new('Left_hindclaws', me_left_hindclaws)
ob_neck_pt1 = bpy.data.objects.new('Neck_pt1', me_neck_pt1)
ob_body = bpy.data.objects.new('Body', me_body)
ob_neck_pt2 = bpy.data.objects.new('Neck_pt2', me_neck_pt2)
ob_head_base = bpy.data.objects.new('Head_base', me_head_base)
ob_head_ridge_2 = bpy.data.objects.new('Head_ridge_2', me_head_ridge_2)
ob_left_top_fin = bpy.data.objects.new('Left_top_fin', me_left_top_fin)
ob_right_btm_fin = bpy.data.objects.new('Right_btm_fin', me_right_btm_fin)
ob_jaw_pt2 = bpy.data.objects.new('Jaw_pt2', me_jaw_pt2)
ob_head_ridge_4 = bpy.data.objects.new('Head_ridge_4', me_head_ridge_4)
ob_left_mid_fin = bpy.data.objects.new('Left_mid_fin', me_left_mid_fin)
ob_left_btm_fin = bpy.data.objects.new('Left_btm_fin', me_left_btm_fin)
ob_right_top_fin = bpy.data.objects.new('Right_top_fin', me_right_top_fin)
ob_jaw_tip = bpy.data.objects.new('Jaw_tip', me_jaw_tip)
ob_head_snoutpt1 = bpy.data.objects.new('Head_snoutpt1', me_head_snoutpt1)
ob_head_snout_tip = bpy.data.objects.new('Head_snout_tip', me_head_snout_tip)
ob_jaw_base = bpy.data.objects.new('Jaw_base', me_jaw_base)
ob_right_mid_fin = bpy.data.objects.new('Right_mid_fin', me_right_mid_fin)
ob_left_wing = bpy.data.objects.new('Left_wing', me_left_wing)
ob_tail_tip = bpy.data.objects.new('Tail_tip', me_tail_tip)
ob_tail_base = bpy.data.objects.new('Tail_base', me_tail_base)
ob_right_arm = bpy.data.objects.new('Right_arm', me_right_arm)
ob_left_hindleg_lower = bpy.data.objects.new('Left_hindleg_lower', me_left_hindleg_lower)
ob_right_wing = bpy.data.objects.new('Right_wing', me_right_wing)
ob_tail_pt2 = bpy.data.objects.new('Tail_pt2', me_tail_pt2)
ob_right_hindclaws = bpy.data.objects.new('Right_hindclaws', me_right_hindclaws)
ob_bodyplates = bpy.data.objects.new('Bodyplates', me_bodyplates)
ob_tail_tip_end = bpy.data.objects.new('Tail_tip_end', me_tail_tip_end)

# ---- transforms, parenting, visibility, modifiers, constraints
ob_right_overshieldtip.parent = ob_body
ob_right_overshieldtip.matrix_parent_inverse = Matrix(((1.0, 0.0, 0.0, -0.0), (0.0, -1.629e-07, 1.0, -0.5279), (0.0, -1.0, -1.629e-07, 0.02225), (-0.0, 0.0, -0.0, 1.0)))
ob_right_overshieldtip.location = (0.5, 0.9197, 0.6541)
ob_right_overshieldtip.rotation_euler = (1.571, -0.0, 0.0)
ob_right_overshieldtip.lineart.crease_threshold = 0.0
ob_right_hindleg_shin.parent = ob_body
ob_right_hindleg_shin.matrix_parent_inverse = Matrix(((1.0, 0.0, 0.0, -0.0), (0.0, -1.629e-07, 1.0, -0.5279), (0.0, -1.0, -1.629e-07, 0.02225), (-0.0, 0.0, -0.0, 1.0)))
ob_right_hindleg_shin.location = (0.5843, -0.5957, 0.3992)
ob_right_hindleg_shin.rotation_euler = (1.571, -0.0, 0.0)
ob_right_hindleg_shin.lineart.crease_threshold = 0.0
ob_left_overshieldtip.parent = ob_body
ob_left_overshieldtip.matrix_parent_inverse = Matrix(((1.0, 0.0, 0.0, -0.0), (0.0, -1.629e-07, 1.0, -0.5279), (0.0, -1.0, -1.629e-07, 0.02225), (-0.0, 0.0, -0.0, 1.0)))
ob_left_overshieldtip.location = (-0.5, 0.9197, 0.6541)
ob_left_overshieldtip.rotation_euler = (1.571, -0.0, 0.0)
ob_left_overshieldtip.lineart.crease_threshold = 0.0
ob_left_arm.parent = ob_body
ob_left_arm.matrix_parent_inverse = Matrix(((1.0, 0.0, 0.0, -0.0), (0.0, -1.629e-07, 1.0, -0.5279), (0.0, -1.0, -1.629e-07, 0.02225), (-0.0, 0.0, -0.0, 1.0)))
ob_left_arm.location = (-0.5625, 0.5941, 0.5818)
ob_left_arm.rotation_euler = (1.571, -0.0, 0.0)
ob_left_arm.lineart.crease_threshold = 0.0
ob_left_hindleg_shin.parent = ob_body
ob_left_hindleg_shin.matrix_parent_inverse = Matrix(((1.0, 0.0, 0.0, -0.0), (0.0, -1.629e-07, 1.0, -0.5279), (0.0, -1.0, -1.629e-07, 0.02225), (-0.0, 0.0, -0.0, 1.0)))
ob_left_hindleg_shin.location = (-0.5843, -0.5957, 0.3992)
ob_left_hindleg_shin.rotation_euler = (1.571, -0.0, 0.0)
ob_left_hindleg_shin.lineart.crease_threshold = 0.0
ob_left_overshield.parent = ob_body
ob_left_overshield.matrix_parent_inverse = Matrix(((1.0, 0.0, 0.0, -0.0), (0.0, -1.629e-07, 1.0, -0.5279), (0.0, -1.0, -1.629e-07, 0.02225), (-0.0, 0.0, -0.0, 1.0)))
ob_left_overshield.location = (-0.5, 0.08414, 0.5366)
ob_left_overshield.rotation_euler = (1.571, -0.0, 0.0)
ob_left_overshield.lineart.crease_threshold = 0.0
ob_right_overshield.parent = ob_body
ob_right_overshield.matrix_parent_inverse = Matrix(((1.0, 0.0, 0.0, -0.0), (0.0, -1.629e-07, 1.0, -0.5279), (0.0, -1.0, -1.629e-07, 0.02225), (-0.0, 0.0, -0.0, 1.0)))
ob_right_overshield.location = (0.5, 0.08414, 0.5366)
ob_right_overshield.rotation_euler = (1.571, -0.0, 0.0)
ob_right_overshield.lineart.crease_threshold = 0.0
ob_right_hindleg_lower.parent = ob_right_hindleg_shin
ob_right_hindleg_lower.matrix_parent_inverse = Matrix(((1.0, 0.0, 0.0, -0.5843), (0.0, -1.629e-07, 1.0, -0.3992), (-0.0, -1.0, -1.629e-07, -0.5957), (-0.0, 0.0, -0.0, 1.0)))
ob_right_hindleg_lower.location = (0.7699, -0.9939, 0.3992)
ob_right_hindleg_lower.rotation_euler = (1.571, -0.0, 0.0)
ob_right_hindleg_lower.lineart.crease_threshold = 0.0
ob_left_hindclaws.parent = ob_left_hindleg_lower
ob_left_hindclaws.matrix_parent_inverse = Matrix(((1.0, 0.0, -0.0, 0.7699), (0.0, -1.629e-07, 1.0, -0.3992), (-0.0, -1.0, -1.629e-07, -0.9939), (-0.0, 0.0, -0.0, 1.0)))
ob_left_hindclaws.location = (-0.8483, -1.198, 0.1805)
ob_left_hindclaws.rotation_euler = (1.571, -0.0, 0.0)
ob_left_hindclaws.lineart.crease_threshold = 0.0
ob_neck_pt1.parent = ob_body
ob_neck_pt1.matrix_parent_inverse = Matrix(((1.0, 0.0, 0.0, -0.0), (0.0, -1.629e-07, 1.0, -0.5279), (0.0, -1.0, -1.629e-07, 0.02225), (-0.0, 0.0, -0.0, 1.0)))
ob_neck_pt1.location = (0.0, 1.0, 0.7117)
ob_neck_pt1.rotation_euler = (1.571, -0.0, 0.0)
ob_neck_pt1.lineart.crease_threshold = 0.0
ob_body.location = (0.0, 0.02225, 0.5279)
ob_body.rotation_euler = (1.571, -0.0, 0.0)
ob_body.lineart.crease_threshold = 0.0
ob_neck_pt2.parent = ob_neck_pt1
ob_neck_pt2.matrix_parent_inverse = Matrix(((1.0, 0.0, 0.0, -0.0), (0.0, -1.629e-07, 1.0, -0.7117), (0.0, -1.0, -1.629e-07, 1.0), (-0.0, 0.0, -0.0, 1.0)))
ob_neck_pt2.location = (0.0, 1.625, 0.7117)
ob_neck_pt2.rotation_euler = (1.571, -0.0, 0.0)
ob_neck_pt2.lineart.crease_threshold = 0.0
ob_head_base.parent = ob_neck_pt2
ob_head_base.matrix_parent_inverse = Matrix(((1.0, 0.0, 0.0, -0.0), (0.0, -1.629e-07, 1.0, -0.7117), (0.0, -1.0, -1.629e-07, 1.625), (-0.0, 0.0, -0.0, 1.0)))
ob_head_base.location = (0.0, 1.875, 0.7117)
ob_head_base.rotation_euler = (1.571, -0.0, 0.0)
ob_head_base.lineart.crease_threshold = 0.0
ob_head_ridge_2.parent = ob_head_base
ob_head_ridge_2.matrix_parent_inverse = Matrix(((1.0, 0.0, 0.0, -0.0), (0.0, -1.629e-07, 1.0, -0.7117), (0.0, -1.0, -1.629e-07, 1.875), (-0.0, 0.0, -0.0, 1.0)))
ob_head_ridge_2.location = (0.1875, 2.191, 0.9669)
ob_head_ridge_2.rotation_euler = (1.571, -0.0, 0.0)
ob_head_ridge_2.lineart.crease_threshold = 0.0
ob_left_top_fin.parent = ob_head_base
ob_left_top_fin.matrix_parent_inverse = Matrix(((1.0, 0.0, 0.0, -0.0), (0.0, -1.629e-07, 1.0, -0.7117), (0.0, -1.0, -1.629e-07, 1.875), (-0.0, 0.0, -0.0, 1.0)))
ob_left_top_fin.location = (-0.3887, 2.0, 1.198)
ob_left_top_fin.rotation_euler = (1.571, -0.0, 0.0)
ob_left_top_fin.lineart.crease_threshold = 0.0
ob_right_btm_fin.parent = ob_head_base
ob_right_btm_fin.matrix_parent_inverse = Matrix(((1.0, 0.0, 0.0, -0.0), (0.0, -1.629e-07, 1.0, -0.7117), (0.0, -1.0, -1.629e-07, 1.875), (-0.0, 0.0, -0.0, 1.0)))
ob_right_btm_fin.location = (0.3447, 2.0, 0.5072)
ob_right_btm_fin.rotation_euler = (1.571, -0.0, 0.0)
ob_right_btm_fin.lineart.crease_threshold = 0.0
ob_jaw_pt2.parent = ob_jaw_base
ob_jaw_pt2.matrix_parent_inverse = Matrix(((1.0, 0.0, 0.0, -0.0), (0.0, -1.629e-07, 1.0, -0.5867), (0.0, -1.0, -1.629e-07, 2.156), (-0.0, 0.0, -0.0, 1.0)))
ob_jaw_pt2.location = (0.0, 2.438, 0.618)
ob_jaw_pt2.rotation_euler = (1.571, -0.0, 0.0)
ob_jaw_pt2.lineart.crease_threshold = 0.0
ob_head_ridge_4.parent = ob_head_base
ob_head_ridge_4.matrix_parent_inverse = Matrix(((1.0, 0.0, 0.0, -0.0), (0.0, -1.629e-07, 1.0, -0.7117), (0.0, -1.0, -1.629e-07, 1.875), (-0.0, 0.0, -0.0, 1.0)))
ob_head_ridge_4.location = (-0.1875, 2.191, 0.9669)
ob_head_ridge_4.rotation_euler = (1.571, -0.0, 0.0)
ob_head_ridge_4.lineart.crease_threshold = 0.0
ob_left_mid_fin.parent = ob_head_base
ob_left_mid_fin.matrix_parent_inverse = Matrix(((1.0, 0.0, 0.0, -0.0), (0.0, -1.629e-07, 1.0, -0.7117), (0.0, -1.0, -1.629e-07, 1.875), (-0.0, 0.0, -0.0, 1.0)))
ob_left_mid_fin.location = (-0.5625, 2.094, 0.6805)
ob_left_mid_fin.rotation_euler = (1.571, -0.0, 0.0)
ob_left_mid_fin.lineart.crease_threshold = 0.0
ob_left_btm_fin.parent = ob_head_base
ob_left_btm_fin.matrix_parent_inverse = Matrix(((1.0, 0.0, 0.0, -0.0), (0.0, -1.629e-07, 1.0, -0.7117), (0.0, -1.0, -1.629e-07, 1.875), (-0.0, 0.0, -0.0, 1.0)))
ob_left_btm_fin.location = (-0.3624, 2.0, 0.4895)
ob_left_btm_fin.rotation_euler = (1.571, -0.0, 0.0)
ob_left_btm_fin.lineart.crease_threshold = 0.0
ob_right_top_fin.parent = ob_head_base
ob_right_top_fin.matrix_parent_inverse = Matrix(((1.0, 0.0, 0.0, -0.0), (0.0, -1.629e-07, 1.0, -0.7117), (0.0, -1.0, -1.629e-07, 1.875), (-0.0, 0.0, -0.0, 1.0)))
ob_right_top_fin.location = (0.3702, 2.0, 1.159)
ob_right_top_fin.rotation_euler = (1.571, -0.0, 0.0)
ob_right_top_fin.lineart.crease_threshold = 0.0
ob_jaw_tip.parent = ob_jaw_pt2
ob_jaw_tip.matrix_parent_inverse = Matrix(((1.0, 0.0, 0.0, -0.0), (0.0, -1.629e-07, 1.0, -0.618), (0.0, -1.0, -1.629e-07, 2.438), (-0.0, 0.0, -0.0, 1.0)))
ob_jaw_tip.location = (0.0, 2.564, 0.6325)
ob_jaw_tip.rotation_euler = (1.571, -0.0, 0.0)
ob_jaw_tip.lineart.crease_threshold = 0.0
ob_head_snoutpt1.parent = ob_head_base
ob_head_snoutpt1.matrix_parent_inverse = Matrix(((1.0, 0.0, 0.0, -0.0), (0.0, -1.629e-07, 1.0, -0.7117), (0.0, -1.0, -1.629e-07, 1.875), (-0.0, 0.0, -0.0, 1.0)))
ob_head_snoutpt1.location = (0.0, 2.469, 0.7742)
ob_head_snoutpt1.rotation_euler = (1.571, -0.0, 0.0)
ob_head_snoutpt1.lineart.crease_threshold = 0.0
ob_head_snout_tip.parent = ob_head_snoutpt1
ob_head_snout_tip.matrix_parent_inverse = Matrix(((1.0, 0.0, 0.0, -0.0), (0.0, -1.629e-07, 1.0, -0.7742), (0.0, -1.0, -1.629e-07, 2.469), (-0.0, 0.0, -0.0, 1.0)))
ob_head_snout_tip.location = (0.0, 2.656, 0.743)
ob_head_snout_tip.rotation_euler = (1.571, -0.0, 0.0)
ob_head_snout_tip.lineart.crease_threshold = 0.0
ob_jaw_base.parent = ob_head_base
ob_jaw_base.matrix_parent_inverse = Matrix(((1.0, 0.0, 0.0, -0.0), (0.0, -1.629e-07, 1.0, -0.7117), (0.0, -1.0, -1.629e-07, 1.875), (-0.0, 0.0, -0.0, 1.0)))
ob_jaw_base.location = (0.0, 2.156, 0.5867)
ob_jaw_base.rotation_euler = (1.571, -0.0, 0.0)
ob_jaw_base.lineart.crease_threshold = 0.0
ob_right_mid_fin.parent = ob_head_base
ob_right_mid_fin.matrix_parent_inverse = Matrix(((1.0, 0.0, 0.0, -0.0), (0.0, -1.629e-07, 1.0, -0.7117), (0.0, -1.0, -1.629e-07, 1.875), (-0.0, 0.0, -0.0, 1.0)))
ob_right_mid_fin.location = (0.5625, 2.094, 0.6805)
ob_right_mid_fin.rotation_euler = (1.571, -0.0, 0.0)
ob_right_mid_fin.lineart.crease_threshold = 0.0
ob_left_wing.parent = ob_body
ob_left_wing.matrix_parent_inverse = Matrix(((1.0, 0.0, 0.0, -0.0), (0.0, -1.629e-07, 1.0, -0.5279), (0.0, -1.0, -1.629e-07, 0.02225), (-0.0, 0.0, -0.0, 1.0)))
ob_left_wing.location = (-0.4179, 0.0289, 0.7776)
ob_left_wing.rotation_euler = (1.571, -0.0, 0.0)
ob_left_wing.lineart.crease_threshold = 0.0
ob_tail_tip.parent = ob_tail_pt2
ob_tail_tip.matrix_parent_inverse = Matrix(((1.0, 0.0, 0.0, -0.0), (0.0, -1.629e-07, 1.0, -0.3992), (-0.0, -1.0, -1.629e-07, -1.75), (-0.0, 0.0, -0.0, 1.0)))
ob_tail_tip.location = (0.0, -2.375, 0.3992)
ob_tail_tip.rotation_euler = (1.571, -0.0, 0.0)
ob_tail_tip.lineart.crease_threshold = 0.0
ob_tail_base.parent = ob_body
ob_tail_base.matrix_parent_inverse = Matrix(((1.0, 0.0, 0.0, -0.0), (0.0, -1.629e-07, 1.0, -0.5279), (0.0, -1.0, -1.629e-07, 0.02225), (-0.0, 0.0, -0.0, 1.0)))
ob_tail_base.location = (0.0, -0.6875, 0.3992)
ob_tail_base.rotation_euler = (1.571, -0.0, 0.0)
ob_tail_base.lineart.crease_threshold = 0.0
ob_right_arm.parent = ob_body
ob_right_arm.matrix_parent_inverse = Matrix(((1.0, 0.0, 0.0, -0.0), (0.0, -1.629e-07, 1.0, -0.5279), (0.0, -1.0, -1.629e-07, 0.02225), (-0.0, 0.0, -0.0, 1.0)))
ob_right_arm.location = (0.5625, 0.5941, 0.5818)
ob_right_arm.rotation_euler = (1.571, -0.0, 0.0)
ob_right_arm.lineart.crease_threshold = 0.0
ob_left_hindleg_lower.parent = ob_left_hindleg_shin
ob_left_hindleg_lower.matrix_parent_inverse = Matrix(((1.0, 0.0, -0.0, 0.5843), (0.0, -1.629e-07, 1.0, -0.3992), (-0.0, -1.0, -1.629e-07, -0.5957), (-0.0, 0.0, -0.0, 1.0)))
ob_left_hindleg_lower.location = (-0.7699, -0.9939, 0.3992)
ob_left_hindleg_lower.rotation_euler = (1.571, -0.0, 0.0)
ob_left_hindleg_lower.lineart.crease_threshold = 0.0
ob_right_wing.parent = ob_body
ob_right_wing.matrix_parent_inverse = Matrix(((1.0, 0.0, 0.0, -0.0), (0.0, -1.629e-07, 1.0, -0.5279), (0.0, -1.0, -1.629e-07, 0.02225), (-0.0, 0.0, -0.0, 1.0)))
ob_right_wing.location = (0.4179, 0.0289, 0.7776)
ob_right_wing.rotation_euler = (1.571, -0.0, 0.0)
ob_right_wing.lineart.crease_threshold = 0.0
ob_tail_pt2.parent = ob_tail_base
ob_tail_pt2.matrix_parent_inverse = Matrix(((1.0, 0.0, 0.0, -0.0), (0.0, -1.629e-07, 1.0, -0.3992), (-0.0, -1.0, -1.629e-07, -0.6875), (-0.0, 0.0, -0.0, 1.0)))
ob_tail_pt2.location = (0.0, -1.75, 0.3992)
ob_tail_pt2.rotation_euler = (1.571, -0.0, 0.0)
ob_tail_pt2.lineart.crease_threshold = 0.0
ob_right_hindclaws.parent = ob_right_hindleg_lower
ob_right_hindclaws.matrix_parent_inverse = Matrix(((1.0, 0.0, 0.0, -0.7699), (0.0, -1.629e-07, 1.0, -0.3992), (-0.0, -1.0, -1.629e-07, -0.9939), (-0.0, 0.0, -0.0, 1.0)))
ob_right_hindclaws.location = (0.8483, -1.198, 0.1805)
ob_right_hindclaws.rotation_euler = (1.571, -0.0, 0.0)
ob_right_hindclaws.lineart.crease_threshold = 0.0
ob_bodyplates.parent = ob_body
ob_bodyplates.matrix_parent_inverse = Matrix(((1.0, 0.0, 0.0, -0.0), (0.0, -1.629e-07, 1.0, -0.5279), (0.0, -1.0, -1.629e-07, 0.02225), (-0.0, 0.0, -0.0, 1.0)))
ob_bodyplates.location = (0.0, -0.08464, 0.1658)
ob_bodyplates.rotation_euler = (1.571, -0.0, 0.0)
ob_bodyplates.lineart.crease_threshold = 0.0
ob_tail_tip_end.parent = ob_tail_tip
ob_tail_tip_end.matrix_parent_inverse = Matrix(((1.0, 0.0, 0.0, -0.0), (0.0, -1.629e-07, 1.0, -0.3992), (-0.0, -1.0, -1.629e-07, -2.375), (-0.0, 0.0, -0.0, 1.0)))
ob_tail_tip_end.location = (0.0, -3.0, 0.3992)
ob_tail_tip_end.rotation_euler = (1.571, -0.0, 0.0)
ob_tail_tip_end.lineart.crease_threshold = 0.0

# ---- collection membership
col_collection.objects.link(ob_right_overshieldtip)
col_collection.objects.link(ob_right_hindleg_shin)
col_collection.objects.link(ob_left_overshieldtip)
col_collection.objects.link(ob_left_arm)
col_collection.objects.link(ob_left_hindleg_shin)
col_collection.objects.link(ob_left_overshield)
col_collection.objects.link(ob_right_overshield)
col_collection.objects.link(ob_right_hindleg_lower)
col_collection.objects.link(ob_left_hindclaws)
col_collection.objects.link(ob_neck_pt1)
col_collection.objects.link(ob_body)
col_collection.objects.link(ob_neck_pt2)
col_collection.objects.link(ob_head_base)
col_collection.objects.link(ob_head_ridge_2)
col_collection.objects.link(ob_left_top_fin)
col_collection.objects.link(ob_right_btm_fin)
col_collection.objects.link(ob_jaw_pt2)
col_collection.objects.link(ob_head_ridge_4)
col_collection.objects.link(ob_left_mid_fin)
col_collection.objects.link(ob_left_btm_fin)
col_collection.objects.link(ob_right_top_fin)
col_collection.objects.link(ob_jaw_tip)
col_collection.objects.link(ob_head_snoutpt1)
col_collection.objects.link(ob_head_snout_tip)
col_collection.objects.link(ob_jaw_base)
col_collection.objects.link(ob_right_mid_fin)
col_collection.objects.link(ob_left_wing)
col_collection.objects.link(ob_tail_tip)
col_collection.objects.link(ob_tail_base)
col_collection.objects.link(ob_right_arm)
col_collection.objects.link(ob_left_hindleg_lower)
col_collection.objects.link(ob_right_wing)
col_collection.objects.link(ob_tail_pt2)
col_collection.objects.link(ob_right_hindclaws)
col_collection.objects.link(ob_bodyplates)
col_collection.objects.link(ob_tail_tip_end)

# ---- scene / render settings (as saved in the file)
scene.frame_start = 1; scene.frame_end = 250; scene.frame_set(1)
scene.render.engine = 'BLENDER_EEVEE_NEXT'
scene.cycles.use_denoising = False
scene.cycles.samples = 128
scene.cycles.sampling_pattern = 'TABULATED_SOBOL'
scene.cycles.use_adaptive_sampling = False
scene.cycles.use_light_tree = False
scene.view_settings.view_transform = 'Filmic'
bpy.context.view_layer.update()

# ---- added for rendering (the .blend has no active camera and no usable light): camera, sun
cam_auto = bpy.data.cameras.new('AutoCamera')
cam_auto.lens = 50.0
cam_auto.sensor_width = 36.0
cam_auto.clip_end = 1000.0
ob_auto_camera = bpy.data.objects.new('AutoCamera', cam_auto)
scene.collection.objects.link(ob_auto_camera)
ob_auto_camera.location = (10.5338, -13.0155, 9.4178)
ob_auto_camera.rotation_euler = (1.09748, -7.21219e-08, 0.694738)
scene.camera = ob_auto_camera
light_auto_sun = bpy.data.lights.new('AutoSun', 'SUN')
light_auto_sun.energy = 3.0
light_auto_sun.angle = 0.0523599
ob_auto_sun = bpy.data.objects.new('AutoSun', light_auto_sun)
scene.collection.objects.link(ob_auto_sun)
ob_auto_sun.rotation_euler = (0.872665, 0.174533, 0.523599)
bpy.context.view_layer.update()
